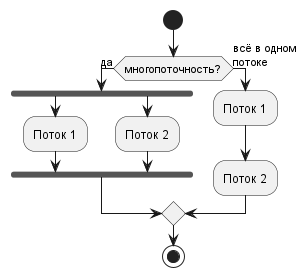

The diagram above was rendered by PlantUML. Its source (embedded in the PNG):
@startuml

start

if (многопоточность?) then (да)
  fork
    :Поток 1;
  fork again
    :Поток 2;
  end fork
else (всё в одном\nпотоке)
  :Поток 1;
  :Поток 2;
endif

stop

@enduml